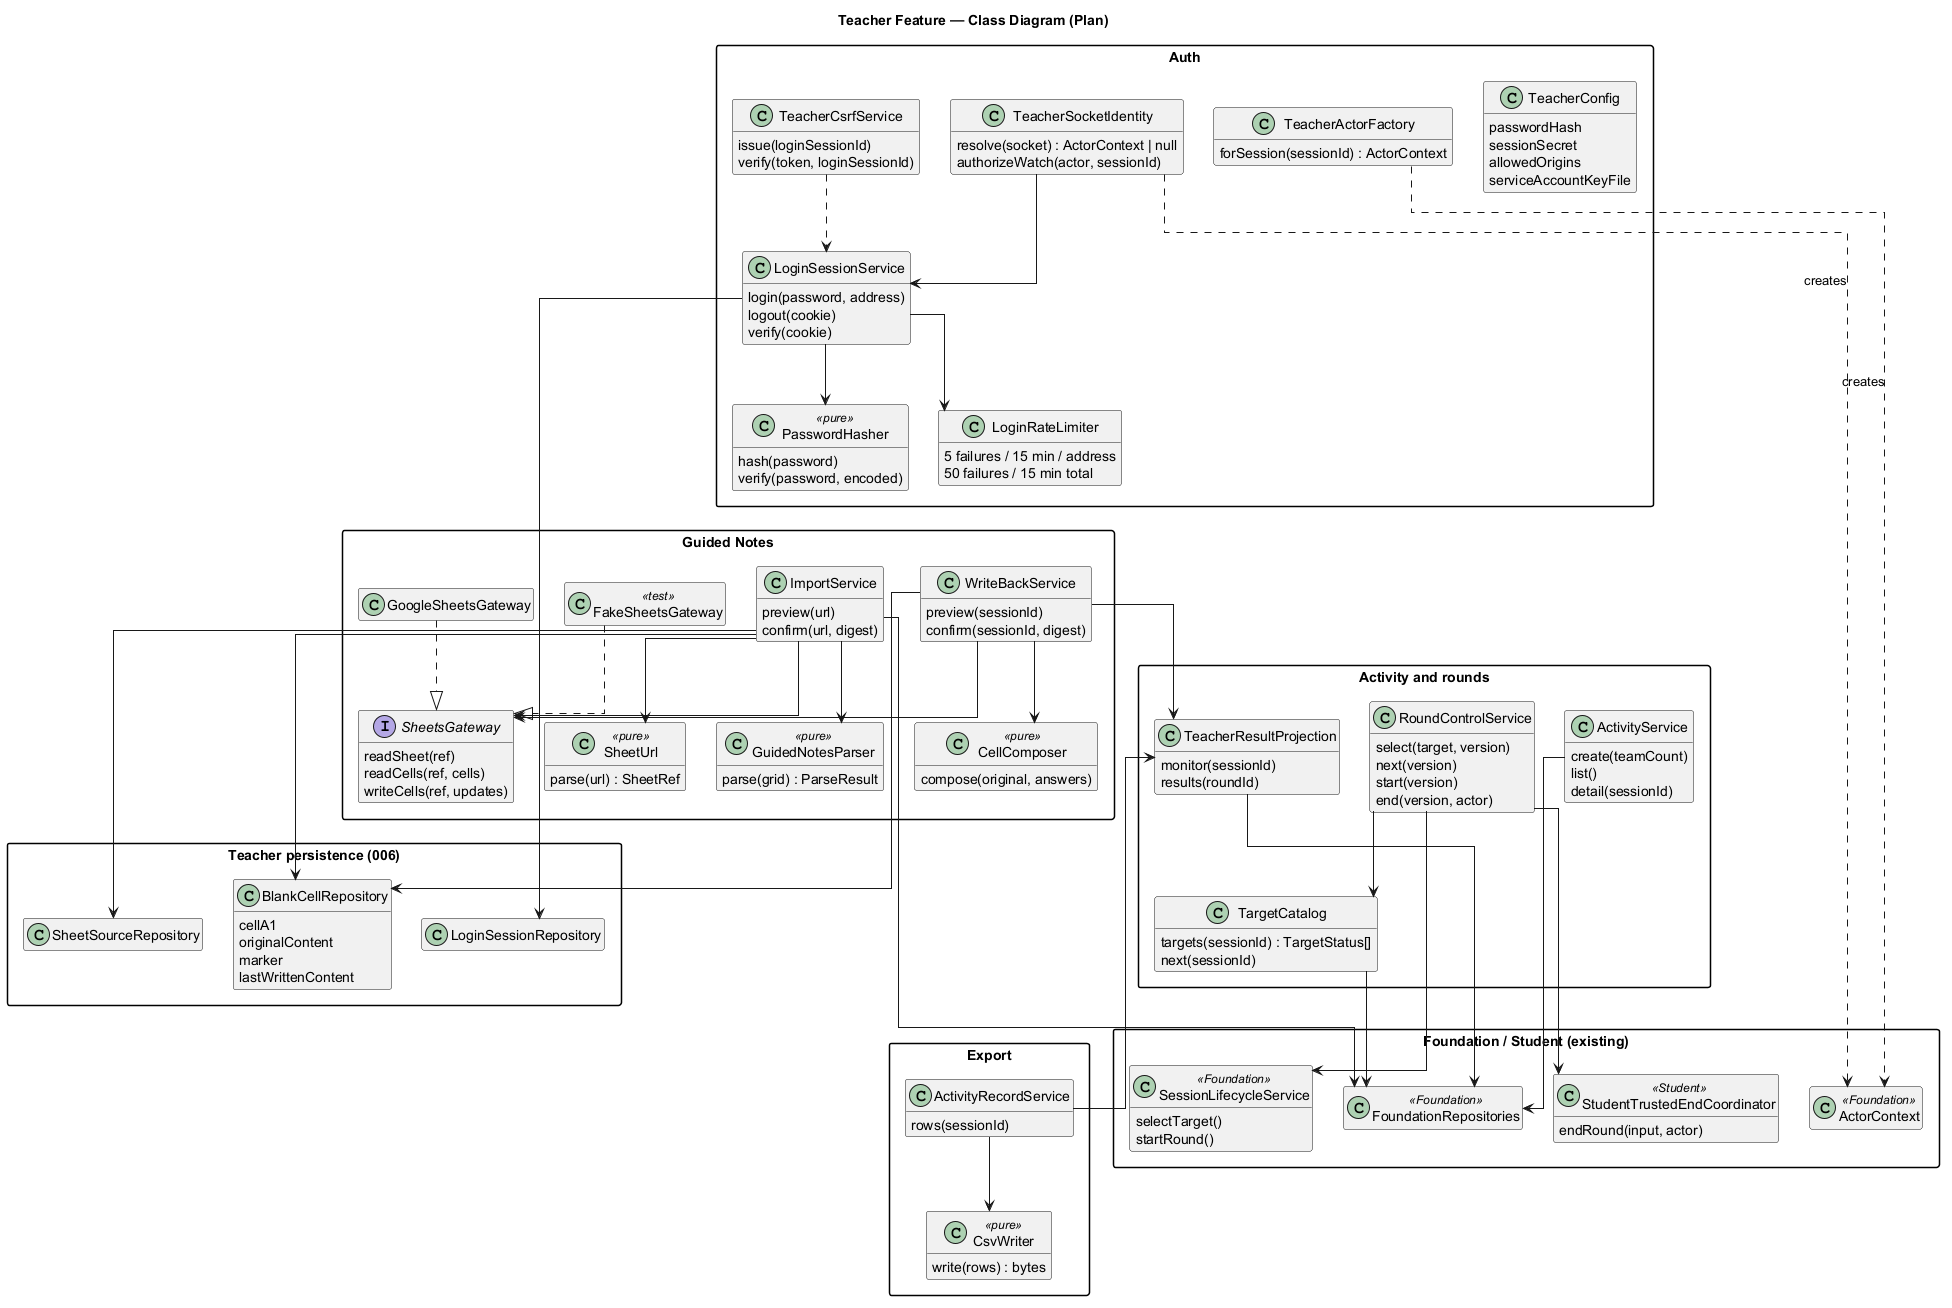

The diagram above was rendered by PlantUML. Its source (embedded in the PNG):
@startuml
title Teacher Feature — Class Diagram (Plan)
top to bottom direction
hide empty members
skinparam classAttributeIconSize 0
skinparam linetype ortho
skinparam nodesep 30
skinparam ranksep 60
skinparam packageStyle rectangle

package "Auth" {
  class TeacherConfig {
    passwordHash
    sessionSecret
    allowedOrigins
    serviceAccountKeyFile
  }
  class PasswordHasher <<pure>> {
    hash(password)
    verify(password, encoded)
  }
  class LoginRateLimiter {
    5 failures / 15 min / address
    50 failures / 15 min total
  }
  class LoginSessionService {
    login(password, address)
    logout(cookie)
    verify(cookie)
  }
  class TeacherCsrfService {
    issue(loginSessionId)
    verify(token, loginSessionId)
  }
  class TeacherActorFactory {
    forSession(sessionId) : ActorContext
  }
  class TeacherSocketIdentity {
    resolve(socket) : ActorContext | null
    authorizeWatch(actor, sessionId)
  }
}

package "Activity and rounds" {
  class ActivityService {
    create(teamCount)
    list()
    detail(sessionId)
  }
  class TargetCatalog {
    targets(sessionId) : TargetStatus[]
    next(sessionId)
  }
  class RoundControlService {
    select(target, version)
    next(version)
    start(version)
    end(version, actor)
  }
  class TeacherResultProjection {
    monitor(sessionId)
    results(roundId)
  }
}

package "Guided Notes" {
  class SheetUrl <<pure>> {
    parse(url) : SheetRef
  }
  class GuidedNotesParser <<pure>> {
    parse(grid) : ParseResult
  }
  class ImportService {
    preview(url)
    confirm(url, digest)
  }
  class CellComposer <<pure>> {
    compose(original, answers)
  }
  class WriteBackService {
    preview(sessionId)
    confirm(sessionId, digest)
  }
  interface SheetsGateway {
    readSheet(ref)
    readCells(ref, cells)
    writeCells(ref, updates)
  }
  class GoogleSheetsGateway
  class FakeSheetsGateway <<test>>
}

package "Export" {
  class ActivityRecordService {
    rows(sessionId)
  }
  class CsvWriter <<pure>> {
    write(rows) : bytes
  }
}

package "Teacher persistence (006)" {
  class LoginSessionRepository
  class SheetSourceRepository
  class BlankCellRepository {
    cellA1
    originalContent
    marker
    lastWrittenContent
  }
}

package "Foundation / Student (existing)" {
  class SessionLifecycleService <<Foundation>> {
    selectTarget()
    startRound()
  }
  class FoundationRepositories <<Foundation>>
  class ActorContext <<Foundation>>
  class StudentTrustedEndCoordinator <<Student>> {
    endRound(input, actor)
  }
}

LoginSessionService --> PasswordHasher
LoginSessionService --> LoginRateLimiter
LoginSessionService --> LoginSessionRepository
TeacherCsrfService ..> LoginSessionService
TeacherSocketIdentity --> LoginSessionService
TeacherActorFactory ..> ActorContext : creates
TeacherSocketIdentity ..> ActorContext : creates

ActivityService --> FoundationRepositories
TargetCatalog --> FoundationRepositories
RoundControlService --> TargetCatalog
RoundControlService --> SessionLifecycleService
RoundControlService --> StudentTrustedEndCoordinator
TeacherResultProjection --> FoundationRepositories

ImportService --> SheetUrl
ImportService --> GuidedNotesParser
ImportService --> SheetsGateway
ImportService --> FoundationRepositories
ImportService --> SheetSourceRepository
ImportService --> BlankCellRepository
WriteBackService --> CellComposer
WriteBackService --> SheetsGateway
WriteBackService --> BlankCellRepository
WriteBackService --> TeacherResultProjection
GoogleSheetsGateway ..|> SheetsGateway
FakeSheetsGateway ..|> SheetsGateway

ActivityRecordService --> TeacherResultProjection
ActivityRecordService --> CsvWriter

' Layout only: stack the packages in rows (Auth + rounds / Guided Notes + export / persistence + existing)
PasswordHasher -[hidden]down- ImportService
LoginRateLimiter -[hidden]down- WriteBackService
TargetCatalog -[hidden]down- ActivityRecordService
SheetUrl -[hidden]down- LoginSessionRepository
CellComposer -[hidden]down- SessionLifecycleService
@enduml